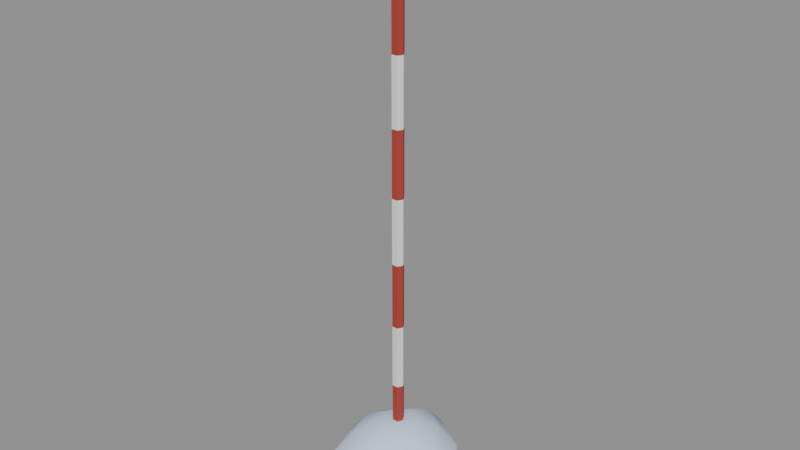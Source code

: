 # Source: snow_pole.blend  (saved by Blender 5.0.119; exported with 4.5.12 LTS)
import bpy
from mathutils import Matrix  # noqa: F401  (used for matrix-valued properties, if any)

bpy.ops.wm.read_factory_settings(use_empty=True)
scene = bpy.context.scene
scene.name = 'Scene'

# ---- materials (node trees are filled in below, after node groups)
mat_palette_vcol = bpy.data.materials.new('palette_vcol')
mat_palette_vcol.diffuse_color = (1.0, 1.0, 1.0, 1.0)
mat_palette_vcol.roughness = 0.9

# ---- material node trees
mat_palette_vcol.use_nodes = True; mat_palette_vcol.node_tree.nodes.clear()
_N = mat_palette_vcol.node_tree.nodes; _L = mat_palette_vcol.node_tree.links
n0 = _N.new('ShaderNodeBsdfPrincipled'); n0.name = 'Principled BSDF'; n0.location = (-200, 100)
n0.inputs[2].default_value = 0.9
n0.inputs[27].default_value = (0.0, 0.0, 0.0, 1.0)
n1 = _N.new('ShaderNodeOutputMaterial'); n1.name = 'Material Output'; n1.location = (200, 100)
n2 = _N.new('ShaderNodeVertexColor'); n2.name = 'Color Attribute'; n2.location = (-500, 100)
n2.layer_name = 'Col'
_L.new(n0.outputs[0], n1.inputs[0])
_L.new(n2.outputs[0], n0.inputs[0])
n1.is_active_output = True

# ---- meshes
me_pole = bpy.data.meshes.new('Pole')
me_pole.from_pydata([(0.022, 0.0, -0.2), (0.011, 0.01905, -0.2), (-0.011, 0.01905, -0.2), (-0.022, 2.694e-18, -0.2), (-0.011, -0.01905, -0.2), (0.011, -0.01905, -0.2), (0.022, 0.0, 0.0), (0.011, 0.01905, 0.0), (-0.011, 0.01905, 0.0), (-0.022, 2.694e-18, 0.0), (-0.011, -0.01905, 0.0), (0.011, -0.01905, 0.0), (0.022, 0.0, 0.25), (0.011, 0.01905, 0.25), (-0.011, 0.01905, 0.25), (-0.022, 2.694e-18, 0.25), (-0.011, -0.01905, 0.25), (0.011, -0.01905, 0.25), (0.022, 0.0, 0.5), (0.011, 0.01905, 0.5), (-0.011, 0.01905, 0.5), (-0.022, 2.694e-18, 0.5), (-0.011, -0.01905, 0.5), (0.011, -0.01905, 0.5), (0.022, 0.0, 0.75), (0.011, 0.01905, 0.75), (-0.011, 0.01905, 0.75), (-0.022, 2.694e-18, 0.75), (-0.011, -0.01905, 0.75), (0.011, -0.01905, 0.75), (0.022, 0.0, 1.0), (0.011, 0.01905, 1.0), (-0.011, 0.01905, 1.0), (-0.022, 2.694e-18, 1.0), (-0.011, -0.01905, 1.0), (0.011, -0.01905, 1.0), (0.022, 0.0, 1.25), (0.011, 0.01905, 1.25), (-0.011, 0.01905, 1.25), (-0.022, 2.694e-18, 1.25), (-0.011, -0.01905, 1.25), (0.011, -0.01905, 1.25), (0.022, 0.0, 1.5), (0.011, 0.01905, 1.5), (-0.011, 0.01905, 1.5), (-0.022, 2.694e-18, 1.5), (-0.011, -0.01905, 1.5), (0.011, -0.01905, 1.5), (0.022, 0.0, 1.75), (0.011, 0.01905, 1.75), (-0.011, 0.01905, 1.75), (-0.022, 2.694e-18, 1.75), (-0.011, -0.01905, 1.75), (0.011, -0.01905, 1.75), (0.022, 0.0, 2.0), (0.011, 0.01905, 2.0), (-0.011, 0.01905, 2.0), (-0.022, 2.694e-18, 2.0), (-0.011, -0.01905, 2.0), (0.011, -0.01905, 2.0), (-0.03, -0.028, 1.8), (0.03, -0.028, 1.8), (-0.03, -0.018, 1.8), (0.03, -0.018, 1.8), (-0.03, -0.028, 1.92), (0.03, -0.028, 1.92), (-0.03, -0.018, 1.92), (0.03, -0.018, 1.92), (0.2386, 0.0, -0.05), (0.1584, 0.1584, -0.05), (1.542e-17, 0.2519, -0.05), (-0.1377, 0.1377, -0.05), (-0.2259, 2.767e-17, -0.05), (-0.175, -0.175, -0.05), (-4.555e-17, -0.248, -0.05), (0.1403, -0.1403, -0.05), (0.1591, 0.0, 0.04767), (0.1056, 0.1056, 0.04767), (1.028e-17, 0.1679, 0.04767), (-0.09182, 0.09182, 0.04767), (-0.1506, 1.845e-17, 0.04767), (-0.1166, -0.1166, 0.04767), (-3.037e-17, -0.1653, 0.04767), (0.09356, -0.09356, 0.04767), (0.07953, 0.0, 0.08916), (0.05282, 0.05282, 0.08916), (5.141e-18, 0.08395, 0.08916), (-0.04591, 0.04591, 0.08916), (-0.07531, 9.223e-18, 0.08916), (-0.05832, -0.05832, 0.08916), (-1.518e-17, -0.08265, 0.08916), (0.04678, -0.04678, 0.08916), (0.0, 0.0, 0.1)], [], [(0, 1, 7, 6), (1, 2, 8, 7), (2, 3, 9, 8), (3, 4, 10, 9), (4, 5, 11, 10), (5, 0, 6, 11), (6, 7, 13, 12), (7, 8, 14, 13), (8, 9, 15, 14), (9, 10, 16, 15), (10, 11, 17, 16), (11, 6, 12, 17), (12, 13, 19, 18), (13, 14, 20, 19), (14, 15, 21, 20), (15, 16, 22, 21), (16, 17, 23, 22), (17, 12, 18, 23), (18, 19, 25, 24), (19, 20, 26, 25), (20, 21, 27, 26), (21, 22, 28, 27), (22, 23, 29, 28), (23, 18, 24, 29), (24, 25, 31, 30), (25, 26, 32, 31), (26, 27, 33, 32), (27, 28, 34, 33), (28, 29, 35, 34), (29, 24, 30, 35), (30, 31, 37, 36), (31, 32, 38, 37), (32, 33, 39, 38), (33, 34, 40, 39), (34, 35, 41, 40), (35, 30, 36, 41), (36, 37, 43, 42), (37, 38, 44, 43), (38, 39, 45, 44), (39, 40, 46, 45), (40, 41, 47, 46), (41, 36, 42, 47), (42, 43, 49, 48), (43, 44, 50, 49), (44, 45, 51, 50), (45, 46, 52, 51), (46, 47, 53, 52), (47, 42, 48, 53), (48, 49, 55, 54), (49, 50, 56, 55), (50, 51, 57, 56), (51, 52, 58, 57), (52, 53, 59, 58), (53, 48, 54, 59), (5, 4, 3, 2, 1, 0), (54, 55, 56, 57, 58, 59), (60, 62, 63, 61), (64, 65, 67, 66), (60, 61, 65, 64), (62, 66, 67, 63), (60, 64, 66, 62), (61, 63, 67, 65), (68, 69, 77, 76), (69, 70, 78, 77), (70, 71, 79, 78), (71, 72, 80, 79), (72, 73, 81, 80), (73, 74, 82, 81), (74, 75, 83, 82), (75, 68, 76, 83), (76, 77, 85, 84), (77, 78, 86, 85), (78, 79, 87, 86), (79, 80, 88, 87), (80, 81, 89, 88), (81, 82, 90, 89), (82, 83, 91, 90), (83, 76, 84, 91), (84, 85, 92), (85, 86, 92), (86, 87, 92), (87, 88, 92), (88, 89, 92), (89, 90, 92), (90, 91, 92), (91, 84, 92)])
me_pole.polygons.foreach_set('use_smooth', [True] * 86)
_k = set([(0, 1), (0, 5), (0, 6), (1, 2), (1, 7), (2, 3), (2, 8), (3, 4), (3, 9), (4, 5), (4, 10), (5, 11), (6, 12), (7, 13), (8, 14), (9, 15), (10, 16), (11, 17), (12, 18), (13, 19), (14, 20), (15, 21), (16, 22), (17, 23), (18, 24), (19, 25), (20, 26), (21, 27), (22, 28), (23, 29), (24, 30), (25, 31), (26, 32), (27, 33), (28, 34), (29, 35), (30, 36), (31, 37), (32, 38), (33, 39), (34, 40), (35, 41), (36, 42), (37, 43), (38, 44), (39, 45), (40, 46), (41, 47), (42, 48), (43, 49), (44, 50), (45, 51), (46, 52), (47, 53), (48, 54), (49, 55), (50, 56), (51, 57), (52, 58), (53, 59), (54, 55), (54, 59), (55, 56), (56, 57), (57, 58), (58, 59), (60, 61), (60, 62), (60, 64), (61, 63), (61, 65), (62, 63), (62, 66), (63, 67), (64, 65), (64, 66), (65, 67), (66, 67)])
me_pole.attributes.new('sharp_edge', 'BOOLEAN', 'EDGE').data.foreach_set('value', [ (min(e.vertices), max(e.vertices)) in _k for e in me_pole.edges])
_ca = me_pole.color_attributes.new('Col', 'FLOAT_COLOR', 'CORNER')
_ca.data.foreach_set('color', [0.3941, 0.0451, 0.03333, 1.0, 0.3941, 0.0451, 0.03333, 1.0, 0.3941, 0.0451, 0.03333, 0.625, 0.3941, 0.0451, 0.03333, 0.6458, 0.3941, 0.0451, 0.03333, 1.0, 0.3941, 0.0451, 0.03333, 1.0, 0.3941, 0.0451, 0.03333, 0.6042, 0.3941, 0.0451, 0.03333, 0.625, 0.3941, 0.0451, 0.03333, 1.0, 0.3941, 0.0451, 0.03333, 1.0, 0.3941, 0.0451, 0.03333, 0.625, 0.3941, 0.0451, 0.03333, 0.625, 0.3941, 0.0451, 0.03333, 1.0, 0.3941, 0.0451, 0.03333, 1.0, 0.3941, 0.0451, 0.03333, 0.625, 0.3941, 0.0451, 0.03333, 0.625, 0.3941, 0.0451, 0.03333, 1.0, 0.3941, 0.0451, 0.03333, 1.0, 0.3941, 0.0451, 0.03333, 0.6458, 0.3941, 0.0451, 0.03333, 0.6458, 0.3941, 0.0451, 0.03333, 1.0, 0.3941, 0.0451, 0.03333, 1.0, 0.3941, 0.0451, 0.03333, 0.625, 0.3941, 0.0451, 0.03333, 0.625, 0.3941, 0.0451, 0.03333, 0.2292, 0.3941, 0.0451, 0.03333, 0.25, 0.3941, 0.0451, 0.03333, 1.0, 0.3941, 0.0451, 0.03333, 1.0, 0.3941, 0.0451, 0.03333, 0.3125, 0.3941, 0.0451, 0.03333, 0.2917, 0.3941, 0.0451, 0.03333, 1.0, 0.3941, 0.0451, 0.03333, 1.0, 0.3941, 0.0451, 0.03333, 0.2083, 0.3941, 0.0451, 0.03333, 0.2083, 0.3941, 0.0451, 0.03333, 1.0, 0.3941, 0.0451, 0.03333, 1.0, 0.3941, 0.0451, 0.03333, 0.25, 0.3941, 0.0451, 0.03333, 0.2917, 0.3941, 0.0451, 0.03333, 1.0, 0.3941, 0.0451, 0.03333, 1.0, 0.3941, 0.0451, 0.03333, 0.3125, 0.3941, 0.0451, 0.03333, 0.2917, 0.3941, 0.0451, 0.03333, 1.0, 0.3941, 0.0451, 0.03333, 1.0, 0.3941, 0.0451, 0.03333, 0.25, 0.3941, 0.0451, 0.03333, 0.2708, 0.3941, 0.0451, 0.03333, 1.0, 0.3941, 0.0451, 0.03333, 1.0, 0.7941, 0.8176, 0.8412, 1.0, 0.7941, 0.8176, 0.8412, 1.0, 0.7941, 0.8176, 0.8412, 1.0, 0.7941, 0.8176, 0.8412, 1.0, 0.7941, 0.8176, 0.8412, 1.0, 0.7941, 0.8176, 0.8412, 1.0, 0.7941, 0.8176, 0.8412, 1.0, 0.7941, 0.8176, 0.8412, 1.0, 0.7941, 0.8176, 0.8412, 1.0, 0.7941, 0.8176, 0.8412, 1.0, 0.7941, 0.8176, 0.8412, 1.0, 0.7941, 0.8176, 0.8412, 1.0, 0.7941, 0.8176, 0.8412, 1.0, 0.7941, 0.8176, 0.8412, 1.0, 0.7941, 0.8176, 0.8412, 1.0, 0.7941, 0.8176, 0.8412, 1.0, 0.7941, 0.8176, 0.8412, 1.0, 0.7941, 0.8176, 0.8412, 1.0, 0.7941, 0.8176, 0.8412, 1.0, 0.7941, 0.8176, 0.8412, 1.0, 0.7941, 0.8176, 0.8412, 1.0, 0.7941, 0.8176, 0.8412, 1.0, 0.7941, 0.8176, 0.8412, 1.0, 0.7941, 0.8176, 0.8412, 1.0, 0.3941, 0.0451, 0.03333, 1.0, 0.3941, 0.0451, 0.03333, 1.0, 0.3941, 0.0451, 0.03333, 1.0, 0.3941, 0.0451, 0.03333, 1.0, 0.3941, 0.0451, 0.03333, 1.0, 0.3941, 0.0451, 0.03333, 1.0, 0.3941, 0.0451, 0.03333, 1.0, 0.3941, 0.0451, 0.03333, 1.0, 0.3941, 0.0451, 0.03333, 1.0, 0.3941, 0.0451, 0.03333, 1.0, 0.3941, 0.0451, 0.03333, 1.0, 0.3941, 0.0451, 0.03333, 1.0, 0.3941, 0.0451, 0.03333, 1.0, 0.3941, 0.0451, 0.03333, 1.0, 0.3941, 0.0451, 0.03333, 1.0, 0.3941, 0.0451, 0.03333, 1.0, 0.3941, 0.0451, 0.03333, 1.0, 0.3941, 0.0451, 0.03333, 1.0, 0.3941, 0.0451, 0.03333, 1.0, 0.3941, 0.0451, 0.03333, 1.0, 0.3941, 0.0451, 0.03333, 1.0, 0.3941, 0.0451, 0.03333, 1.0, 0.3941, 0.0451, 0.03333, 1.0, 0.3941, 0.0451, 0.03333, 1.0, 0.7941, 0.8176, 0.8412, 1.0, 0.7941, 0.8176, 0.8412, 1.0, 0.7941, 0.8176, 0.8412, 1.0, 0.7941, 0.8176, 0.8412, 1.0, 0.7941, 0.8176, 0.8412, 1.0, 0.7941, 0.8176, 0.8412, 1.0, 0.7941, 0.8176, 0.8412, 1.0, 0.7941, 0.8176, 0.8412, 1.0, 0.7941, 0.8176, 0.8412, 1.0, 0.7941, 0.8176, 0.8412, 1.0, 0.7941, 0.8176, 0.8412, 1.0, 0.7941, 0.8176, 0.8412, 1.0, 0.7941, 0.8176, 0.8412, 1.0, 0.7941, 0.8176, 0.8412, 1.0, 0.7941, 0.8176, 0.8412, 1.0, 0.7941, 0.8176, 0.8412, 1.0, 0.7941, 0.8176, 0.8412, 1.0, 0.7941, 0.8176, 0.8412, 1.0, 0.7941, 0.8176, 0.8412, 1.0, 0.7941, 0.8176, 0.8412, 1.0, 0.7941, 0.8176, 0.8412, 1.0, 0.7941, 0.8176, 0.8412, 1.0, 0.7941, 0.8176, 0.8412, 1.0, 0.7941, 0.8176, 0.8412, 1.0, 0.3941, 0.0451, 0.03333, 1.0, 0.3941, 0.0451, 0.03333, 1.0, 0.3941, 0.0451, 0.03333, 1.0, 0.3941, 0.0451, 0.03333, 1.0, 0.3941, 0.0451, 0.03333, 1.0, 0.3941, 0.0451, 0.03333, 1.0, 0.3941, 0.0451, 0.03333, 1.0, 0.3941, 0.0451, 0.03333, 1.0, 0.3941, 0.0451, 0.03333, 1.0, 0.3941, 0.0451, 0.03333, 1.0, 0.3941, 0.0451, 0.03333, 1.0, 0.3941, 0.0451, 0.03333, 1.0, 0.3941, 0.0451, 0.03333, 1.0, 0.3941, 0.0451, 0.03333, 1.0, 0.3941, 0.0451, 0.03333, 1.0, 0.3941, 0.0451, 0.03333, 1.0, 0.3941, 0.0451, 0.03333, 1.0, 0.3941, 0.0451, 0.03333, 1.0, 0.3941, 0.0451, 0.03333, 1.0, 0.3941, 0.0451, 0.03333, 1.0, 0.3941, 0.0451, 0.03333, 1.0, 0.3941, 0.0451, 0.03333, 1.0, 0.3941, 0.0451, 0.03333, 1.0, 0.3941, 0.0451, 0.03333, 1.0, 0.7941, 0.8176, 0.8412, 1.0, 0.7941, 0.8176, 0.8412, 1.0, 0.7941, 0.8176, 0.8412, 1.0, 0.7941, 0.8176, 0.8412, 1.0, 0.7941, 0.8176, 0.8412, 1.0, 0.7941, 0.8176, 0.8412, 1.0, 0.7941, 0.8176, 0.8412, 1.0, 0.7941, 0.8176, 0.8412, 1.0, 0.7941, 0.8176, 0.8412, 1.0, 0.7941, 0.8176, 0.8412, 1.0, 0.7941, 0.8176, 0.8412, 1.0, 0.7941, 0.8176, 0.8412, 1.0, 0.7941, 0.8176, 0.8412, 1.0, 0.7941, 0.8176, 0.8412, 1.0, 0.7941, 0.8176, 0.8412, 1.0, 0.7941, 0.8176, 0.8412, 1.0, 0.7941, 0.8176, 0.8412, 1.0, 0.7941, 0.8176, 0.8412, 1.0, 0.7941, 0.8176, 0.8412, 1.0, 0.7941, 0.8176, 0.8412, 1.0, 0.7941, 0.8176, 0.8412, 1.0, 0.7941, 0.8176, 0.8412, 1.0, 0.7941, 0.8176, 0.8412, 1.0, 0.7941, 0.8176, 0.8412, 1.0, 0.3941, 0.0451, 0.03333, 1.0, 0.3941, 0.0451, 0.03333, 1.0, 0.3941, 0.0451, 0.03333, 1.0, 0.3941, 0.0451, 0.03333, 1.0, 0.3941, 0.0451, 0.03333, 1.0, 0.3941, 0.0451, 0.03333, 1.0, 0.3941, 0.0451, 0.03333, 1.0, 0.3941, 0.0451, 0.03333, 1.0, 0.3941, 0.0451, 0.03333, 1.0, 0.3941, 0.0451, 0.03333, 1.0, 0.3941, 0.0451, 0.03333, 1.0, 0.3941, 0.0451, 0.03333, 1.0, 0.3941, 0.0451, 0.03333, 1.0, 0.3941, 0.0451, 0.03333, 1.0, 0.3941, 0.0451, 0.03333, 1.0, 0.3941, 0.0451, 0.03333, 1.0, 0.3941, 0.0451, 0.03333, 1.0, 0.3941, 0.0451, 0.03333, 1.0, 0.3941, 0.0451, 0.03333, 1.0, 0.3941, 0.0451, 0.03333, 1.0, 0.3941, 0.0451, 0.03333, 1.0, 0.3941, 0.0451, 0.03333, 1.0, 0.3941, 0.0451, 0.03333, 1.0, 0.3941, 0.0451, 0.03333, 1.0, 0.7941, 0.8176, 0.8412, 1.0, 0.7941, 0.8176, 0.8412, 1.0, 0.7941, 0.8176, 0.8412, 1.0, 0.7941, 0.8176, 0.8412, 1.0, 0.7941, 0.8176, 0.8412, 1.0, 0.7941, 0.8176, 0.8412, 1.0, 0.7941, 0.8176, 0.8412, 1.0, 0.7941, 0.8176, 0.8412, 1.0, 0.7941, 0.8176, 0.8412, 1.0, 0.7941, 0.8176, 0.8412, 1.0, 0.7941, 0.8176, 0.8412, 1.0, 0.7941, 0.8176, 0.8412, 1.0, 0.7941, 0.8176, 0.8412, 0.9792, 0.7941, 0.8176, 0.8412, 0.9583, 0.7941, 0.8176, 0.8412, 0.9792, 0.7941, 0.8176, 0.8412, 0.9792, 0.7941, 0.8176, 0.8412, 0.9375, 0.7941, 0.8176, 0.8412, 0.9583, 0.7941, 0.8176, 0.8412, 1.0, 0.7941, 0.8176, 0.8412, 1.0, 0.7941, 0.8176, 0.8412, 0.9583, 0.7941, 0.8176, 0.8412, 0.9583, 0.7941, 0.8176, 0.8412, 1.0, 0.7941, 0.8176, 0.8412, 1.0, 0.3941, 0.0451, 0.03333, 1.0, 0.3941, 0.0451, 0.03333, 1.0, 0.3941, 0.0451, 0.03333, 1.0, 0.3941, 0.0451, 0.03333, 1.0, 0.3941, 0.0451, 0.03333, 1.0, 0.3941, 0.0451, 0.03333, 1.0, 0.7941, 0.8176, 0.8412, 1.0, 0.7941, 0.8176, 0.8412, 1.0, 0.7941, 0.8176, 0.8412, 1.0, 0.7941, 0.8176, 0.8412, 1.0, 0.7941, 0.8176, 0.8412, 1.0, 0.7941, 0.8176, 0.8412, 1.0, 0.8882, 0.2647, 0.02157, 0.7917, 0.8882, 0.2647, 0.02157, 0.75, 0.8882, 0.2647, 0.02157, 0.7292, 0.8882, 0.2647, 0.02157, 0.7708, 0.8882, 0.2647, 0.02157, 0.8125, 0.8882, 0.2647, 0.02157, 0.8125, 0.8882, 0.2647, 0.02157, 0.75, 0.8882, 0.2647, 0.02157, 0.75, 0.8882, 0.2647, 0.02157, 1.0, 0.8882, 0.2647, 0.02157, 1.0, 0.8882, 0.2647, 0.02157, 1.0, 0.8882, 0.2647, 0.02157, 1.0, 0.8882, 0.2647, 0.02157, 0.5208, 0.8882, 0.2647, 0.02157, 0.5, 0.8882, 0.2647, 0.02157, 0.5208, 0.8882, 0.2647, 0.02157, 0.5208, 0.8882, 0.2647, 0.02157, 1.0, 0.8882, 0.2647, 0.02157, 1.0, 0.8882, 0.2647, 0.02157, 1.0, 0.8882, 0.2647, 0.02157, 1.0, 0.8882, 0.2647, 0.02157, 1.0, 0.8882, 0.2647, 0.02157, 1.0, 0.8882, 0.2647, 0.02157, 1.0, 0.8882, 0.2647, 0.02157, 1.0, 0.6137, 0.7314, 0.9157, 0.4375, 0.6137, 0.7314, 0.9157, 0.4792, 0.6137, 0.7314, 0.9157, 0.9792, 0.6137, 0.7314, 0.9157, 1.0, 0.6137, 0.7314, 0.9157, 0.4792, 0.6137, 0.7314, 0.9157, 0.4167, 0.6137, 0.7314, 0.9157, 1.0, 0.6137, 0.7314, 0.9157, 0.9792, 0.6137, 0.7314, 0.9157, 0.4167, 0.6137, 0.7314, 0.9157, 0.4583, 0.6137, 0.7314, 0.9157, 1.0, 0.6137, 0.7314, 0.9157, 1.0, 0.6137, 0.7314, 0.9157, 0.4583, 0.6137, 0.7314, 0.9157, 0.4375, 0.6137, 0.7314, 0.9157, 0.9792, 0.6137, 0.7314, 0.9157, 1.0, 0.6137, 0.7314, 0.9157, 0.4375, 0.6137, 0.7314, 0.9157, 0.4375, 0.6137, 0.7314, 0.9157, 0.9792, 0.6137, 0.7314, 0.9157, 0.9792, 0.6137, 0.7314, 0.9157, 0.4375, 0.6137, 0.7314, 0.9157, 0.4167, 0.6137, 0.7314, 0.9157, 1.0, 0.6137, 0.7314, 0.9157, 0.9792, 0.6137, 0.7314, 0.9157, 0.4167, 0.6137, 0.7314, 0.9157, 0.5, 0.6137, 0.7314, 0.9157, 0.9792, 0.6137, 0.7314, 0.9157, 1.0, 0.6137, 0.7314, 0.9157, 0.5, 0.6137, 0.7314, 0.9157, 0.4375, 0.6137, 0.7314, 0.9157, 1.0, 0.6137, 0.7314, 0.9157, 0.9792, 0.6137, 0.7314, 0.9157, 1.0, 0.6137, 0.7314, 0.9157, 0.9792, 0.6137, 0.7314, 0.9157, 0.9792, 0.6137, 0.7314, 0.9157, 0.9792, 0.6137, 0.7314, 0.9157, 0.9792, 0.6137, 0.7314, 0.9157, 1.0, 0.6137, 0.7314, 0.9157, 0.9792, 0.6137, 0.7314, 0.9157, 0.9792, 0.6137, 0.7314, 0.9157, 1.0, 0.6137, 0.7314, 0.9157, 1.0, 0.6137, 0.7314, 0.9157, 0.9583, 0.6137, 0.7314, 0.9157, 0.9792, 0.6137, 0.7314, 0.9157, 1.0, 0.6137, 0.7314, 0.9157, 0.9792, 0.6137, 0.7314, 0.9157, 0.9792, 0.6137, 0.7314, 0.9157, 0.9583, 0.6137, 0.7314, 0.9157, 0.9792, 0.6137, 0.7314, 0.9157, 0.9792, 0.6137, 0.7314, 0.9157, 0.9792, 0.6137, 0.7314, 0.9157, 0.9792, 0.6137, 0.7314, 0.9157, 0.9792, 0.6137, 0.7314, 0.9157, 1.0, 0.6137, 0.7314, 0.9157, 0.9792, 0.6137, 0.7314, 0.9157, 0.9792, 0.6137, 0.7314, 0.9157, 1.0, 0.6137, 0.7314, 0.9157, 0.9792, 0.6137, 0.7314, 0.9157, 0.9792, 0.6137, 0.7314, 0.9157, 0.9792, 0.6137, 0.7314, 0.9157, 0.9792, 0.6137, 0.7314, 0.9157, 1.0, 0.6137, 0.7314, 0.9157, 0.9792, 0.6137, 0.7314, 0.9157, 0.9792, 0.6137, 0.7314, 0.9157, 0.9792, 0.6137, 0.7314, 0.9157, 0.9792, 0.6137, 0.7314, 0.9157, 0.02083, 0.6137, 0.7314, 0.9157, 0.9792, 0.6137, 0.7314, 0.9157, 0.9792, 0.6137, 0.7314, 0.9157, 0.02083, 0.6137, 0.7314, 0.9157, 0.9792, 0.6137, 0.7314, 0.9157, 0.9583, 0.6137, 0.7314, 0.9157, 0.02083, 0.6137, 0.7314, 0.9157, 0.9583, 0.6137, 0.7314, 0.9157, 0.9792, 0.6137, 0.7314, 0.9157, 0.02083, 0.6137, 0.7314, 0.9157, 0.9792, 0.6137, 0.7314, 0.9157, 0.9792, 0.6137, 0.7314, 0.9157, 0.02083, 0.6137, 0.7314, 0.9157, 0.9792, 0.6137, 0.7314, 0.9157, 0.9792, 0.6137, 0.7314, 0.9157, 0.02083, 0.6137, 0.7314, 0.9157, 0.9792, 0.6137, 0.7314, 0.9157, 0.9792, 0.6137, 0.7314, 0.9157, 0.02083, 0.6137, 0.7314, 0.9157, 0.9792, 0.6137, 0.7314, 0.9157, 0.9792, 0.6137, 0.7314, 0.9157, 0.02083])
me_pole.materials.append(mat_palette_vcol)
me_pole.update()
me_pole.normals_split_custom_set([tuple(v) for v in zip(*[iter([0.866, 0.5, 0.0, 0.866, 0.5, 0.0, 0.866, 0.5, 0.0, 0.866, 0.5, 0.0, 0.0, 1.0, 0.0, 0.0, 1.0, 0.0, 0.0, 1.0, 0.0, 0.0, 1.0, 0.0, -0.866, 0.5, 0.0, -0.866, 0.5, 0.0, -0.866, 0.5, 0.0, -0.866, 0.5, 0.0, -0.866, -0.5, 0.0, -0.866, -0.5, 0.0, -0.866, -0.5, 0.0, -0.866, -0.5, 0.0, 0.0, -1.0, 0.0, 0.0, -1.0, 0.0, 0.0, -1.0, 0.0, 0.0, -1.0, 0.0, 0.866, -0.5, 0.0, 0.866, -0.5, 0.0, 0.866, -0.5, 0.0, 0.866, -0.5, 0.0, 0.866, 0.5, 0.0, 0.866, 0.5, 0.0, 0.866, 0.5, 0.0, 0.866, 0.5, 0.0, 0.0, 1.0, 0.0, 0.0, 1.0, 0.0, 0.0, 1.0, 0.0, 0.0, 1.0, 0.0, -0.866, 0.5, 0.0, -0.866, 0.5, 0.0, -0.866, 0.5, 0.0, -0.866, 0.5, 0.0, -0.866, -0.5, 0.0, -0.866, -0.5, 0.0, -0.866, -0.5, 0.0, -0.866, -0.5, 0.0, 0.0, -1.0, 0.0, 0.0, -1.0, 0.0, 0.0, -1.0, 0.0, 0.0, -1.0, 0.0, 0.866, -0.5, 0.0, 0.866, -0.5, 0.0, 0.866, -0.5, 0.0, 0.866, -0.5, 0.0, 0.866, 0.5, 0.0, 0.866, 0.5, 0.0, 0.866, 0.5, 0.0, 0.866, 0.5, 0.0, 0.0, 1.0, 0.0, 0.0, 1.0, 0.0, 0.0, 1.0, 0.0, 0.0, 1.0, 0.0, -0.866, 0.5, 0.0, -0.866, 0.5, 0.0, -0.866, 0.5, 0.0, -0.866, 0.5, 0.0, -0.866, -0.5, 0.0, -0.866, -0.5, 0.0, -0.866, -0.5, 0.0, -0.866, -0.5, 0.0, 0.0, -1.0, 0.0, 0.0, -1.0, 0.0, 0.0, -1.0, 0.0, 0.0, -1.0, 0.0, 0.866, -0.5, 0.0, 0.866, -0.5, 0.0, 0.866, -0.5, 0.0, 0.866, -0.5, 0.0, 0.866, 0.5, 0.0, 0.866, 0.5, 0.0, 0.866, 0.5, 0.0, 0.866, 0.5, 0.0, 0.0, 1.0, 0.0, 0.0, 1.0, 0.0, 0.0, 1.0, 0.0, 0.0, 1.0, 0.0, -0.866, 0.5, 0.0, -0.866, 0.5, 0.0, -0.866, 0.5, 0.0, -0.866, 0.5, 0.0, -0.866, -0.5, 0.0, -0.866, -0.5, 0.0, -0.866, -0.5, 0.0, -0.866, -0.5, 0.0, 0.0, -1.0, 0.0, 0.0, -1.0, 0.0, 0.0, -1.0, 0.0, 0.0, -1.0, 0.0, 0.866, -0.5, 0.0, 0.866, -0.5, 0.0, 0.866, -0.5, 0.0, 0.866, -0.5, 0.0, 0.866, 0.5, 0.0, 0.866, 0.5, 0.0, 0.866, 0.5, 0.0, 0.866, 0.5, 0.0, 0.0, 1.0, 0.0, 0.0, 1.0, 0.0, 0.0, 1.0, 0.0, 0.0, 1.0, 0.0, -0.866, 0.5, 0.0, -0.866, 0.5, 0.0, -0.866, 0.5, 0.0, -0.866, 0.5, 0.0, -0.866, -0.5, 0.0, -0.866, -0.5, 0.0, -0.866, -0.5, 0.0, -0.866, -0.5, 0.0, 0.0, -1.0, 0.0, 0.0, -1.0, 0.0, 0.0, -1.0, 0.0, 0.0, -1.0, 0.0, 0.866, -0.5, 0.0, 0.866, -0.5, 0.0, 0.866, -0.5, 0.0, 0.866, -0.5, 0.0, 0.866, 0.5, 0.0, 0.866, 0.5, 0.0, 0.866, 0.5, 0.0, 0.866, 0.5, 0.0, 0.0, 1.0, 0.0, 0.0, 1.0, 0.0, 0.0, 1.0, 0.0, 0.0, 1.0, 0.0, -0.866, 0.5, 0.0, -0.866, 0.5, 0.0, -0.866, 0.5, 0.0, -0.866, 0.5, 0.0, -0.866, -0.5, 0.0, -0.866, -0.5, 0.0, -0.866, -0.5, 0.0, -0.866, -0.5, 0.0, 0.0, -1.0, 0.0, 0.0, -1.0, 0.0, 0.0, -1.0, 0.0, 0.0, -1.0, 0.0, 0.866, -0.5, 0.0, 0.866, -0.5, 0.0, 0.866, -0.5, 0.0, 0.866, -0.5, 0.0, 0.866, 0.5, 0.0, 0.866, 0.5, 0.0, 0.866, 0.5, 0.0, 0.866, 0.5, 0.0, 0.0, 1.0, 0.0, 0.0, 1.0, 0.0, 0.0, 1.0, 0.0, 0.0, 1.0, 0.0, -0.866, 0.5, 0.0, -0.866, 0.5, 0.0, -0.866, 0.5, 0.0, -0.866, 0.5, 0.0, -0.866, -0.5, 0.0, -0.866, -0.5, 0.0, -0.866, -0.5, 0.0, -0.866, -0.5, 0.0, 0.0, -1.0, 0.0, 0.0, -1.0, 0.0, 0.0, -1.0, 0.0, 0.0, -1.0, 0.0, 0.866, -0.5, 0.0, 0.866, -0.5, 0.0, 0.866, -0.5, 0.0, 0.866, -0.5, 0.0, 0.866, 0.5, 0.0, 0.866, 0.5, 0.0, 0.866, 0.5, 0.0, 0.866, 0.5, 0.0, 0.0, 1.0, 0.0, 0.0, 1.0, 0.0, 0.0, 1.0, 0.0, 0.0, 1.0, 0.0, -0.866, 0.5, 0.0, -0.866, 0.5, 0.0, -0.866, 0.5, 0.0, -0.866, 0.5, 0.0, -0.866, -0.5, 0.0, -0.866, -0.5, 0.0, -0.866, -0.5, 0.0, -0.866, -0.5, 0.0, 0.0, -1.0, 0.0, 0.0, -1.0, 0.0, 0.0, -1.0, 0.0, 0.0, -1.0, 0.0, 0.866, -0.5, 0.0, 0.866, -0.5, 0.0, 0.866, -0.5, 0.0, 0.866, -0.5, 0.0, 0.866, 0.5, 0.0, 0.866, 0.5, 0.0, 0.866, 0.5, 0.0, 0.866, 0.5, 0.0, 0.0, 1.0, 0.0, 0.0, 1.0, 0.0, 0.0, 1.0, 0.0, 0.0, 1.0, 0.0, -0.866, 0.5, 0.0, -0.866, 0.5, 0.0, -0.866, 0.5, 0.0, -0.866, 0.5, 0.0, -0.866, -0.5, 0.0, -0.866, -0.5, 0.0, -0.866, -0.5, 0.0, -0.866, -0.5, 0.0, 0.0, -1.0, 0.0, 0.0, -1.0, 0.0, 0.0, -1.0, 0.0, 0.0, -1.0, 0.0, 0.866, -0.5, 0.0, 0.866, -0.5, 0.0, 0.866, -0.5, 0.0, 0.866, -0.5, 0.0, 0.0, 0.0, -1.0, 0.0, 0.0, -1.0, 0.0, 0.0, -1.0, 0.0, 0.0, -1.0, 0.0, 0.0, -1.0, 0.0, 0.0, -1.0, 0.0, 0.0, 1.0, 0.0, 0.0, 1.0, 0.0, 0.0, 1.0, 0.0, 0.0, 1.0, 0.0, 0.0, 1.0, 0.0, 0.0, 1.0, 0.0, 0.0, -1.0, 0.0, 0.0, -1.0, 0.0, 0.0, -1.0, 0.0, 0.0, -1.0, 0.0, 0.0, 1.0, 0.0, 0.0, 1.0, 0.0, 0.0, 1.0, 0.0, 0.0, 1.0, 0.0, -1.0, 0.0, 0.0, -1.0, 0.0, 0.0, -1.0, 0.0, 0.0, -1.0, 0.0, 0.0, 1.0, 0.0, 0.0, 1.0, 0.0, 0.0, 1.0, 0.0, 0.0, 1.0, 0.0, -1.0, 0.0, 0.0, -1.0, 0.0, 0.0, -1.0, 0.0, 0.0, -1.0, 0.0, 0.0, 1.0, 0.0, 0.0, 1.0, 0.0, 0.0, 1.0, 0.0, 0.0, 1.0, 0.0, 0.0, 0.7746, -0.0465, 0.6307, 0.5779, 0.5451, 0.6073, 0.4924, 0.4602, 0.7388, 0.6682, -0.05553, 0.7419, 0.5779, 0.5451, 0.6073, -0.04969, 0.7574, 0.651, -0.06385, 0.6545, 0.7534, 0.4924, 0.4602, 0.7388, -0.04969, 0.7574, 0.651, -0.6224, 0.554, 0.553, -0.5331, 0.4709, 0.7029, -0.06385, 0.6545, 0.7534, -0.6224, 0.554, 0.553, -0.7881, 0.09856, 0.6077, -0.6756, 0.107, 0.7295, -0.5331, 0.4709, 0.7029, -0.7881, 0.09856, 0.6077, -0.5658, -0.5139, 0.6448, -0.4891, -0.4313, 0.7581, -0.6756, 0.107, 0.7295, -0.5658, -0.5139, 0.6448, 0.08324, -0.7607, 0.6437, 0.09898, -0.652, 0.7518, -0.4891, -0.4313, 0.7581, 0.08324, -0.7607, 0.6437, 0.5974, -0.5733, 0.5607, 0.5091, -0.4872, 0.7095, 0.09898, -0.652, 0.7518, 0.5974, -0.5733, 0.5607, 0.7746, -0.0465, 0.6307, 0.6682, -0.05553, 0.7419, 0.5091, -0.4872, 0.7095, 0.6682, -0.05553, 0.7419, 0.4924, 0.4602, 0.7388, 0.2555, 0.2374, 0.9372, 0.3542, -0.03583, 0.9345, 0.4924, 0.4602, 0.7388, -0.06385, 0.6545, 0.7534, -0.04247, 0.3451, 0.9376, 0.2555, 0.2374, 0.9372, -0.06385, 0.6545, 0.7534, -0.5331, 0.4709, 0.7029, -0.2828, 0.2484, 0.9265, -0.04247, 0.3451, 0.9376, -0.5331, 0.4709, 0.7029, -0.6756, 0.107, 0.7295, -0.3586, 0.06582, 0.9312, -0.2828, 0.2484, 0.9265, -0.6756, 0.107, 0.7295, -0.4891, -0.4313, 0.7581, -0.2547, -0.2201, 0.9416, -0.3586, 0.06582, 0.9312, -0.4891, -0.4313, 0.7581, 0.09898, -0.652, 0.7518, 0.06257, -0.3413, 0.9379, -0.2547, -0.2201, 0.9416, 0.09898, -0.652, 0.7518, 0.5091, -0.4872, 0.7095, 0.2677, -0.2557, 0.929, 0.06257, -0.3413, 0.9379, 0.5091, -0.4872, 0.7095, 0.6682, -0.05553, 0.7419, 0.3542, -0.03583, 0.9345, 0.2677, -0.2557, 0.929, 0.3542, -0.03583, 0.9345, 0.2555, 0.2374, 0.9372, -1.872e-05, 0.002408, 1.0, 0.2555, 0.2374, 0.9372, -0.04247, 0.3451, 0.9376, -1.872e-05, 0.002408, 1.0, -0.04247, 0.3451, 0.9376, -0.2828, 0.2484, 0.9265, -1.872e-05, 0.002408, 1.0, -0.2828, 0.2484, 0.9265, -0.3586, 0.06582, 0.9312, -1.872e-05, 0.002408, 1.0, -0.3586, 0.06582, 0.9312, -0.2547, -0.2201, 0.9416, -1.872e-05, 0.002408, 1.0, -0.2547, -0.2201, 0.9416, 0.06257, -0.3413, 0.9379, -1.872e-05, 0.002408, 1.0, 0.06257, -0.3413, 0.9379, 0.2677, -0.2557, 0.929, -1.872e-05, 0.002408, 1.0, 0.2677, -0.2557, 0.929, 0.3542, -0.03583, 0.9345, -1.872e-05, 0.002408, 1.0])] * 3)])

# ---- objects
ob_pole = bpy.data.objects.new('Pole', me_pole)

# ---- transforms, parenting, visibility, modifiers, constraints
ob_pole.location = (0.0, 0.0, 0.0)

# ---- collection membership
scene.collection.objects.link(ob_pole)

# ---- scene / render settings (as saved in the file)
scene.frame_start = 1; scene.frame_end = 250; scene.frame_set(1)
scene.render.engine = 'BLENDER_EEVEE_NEXT'
scene.render.bake_bias = 0.0
scene.render.bake_samples = 0
scene.cycles.sampling_pattern = 'TABULATED_SOBOL'
scene.eevee.use_volume_custom_range = False
bpy.context.view_layer.update()

# ---- added for rendering (the .blend has no active camera and no usable light): camera, sun + grey world if the file has none
cam_auto = bpy.data.cameras.new('AutoCamera')
cam_auto.lens = 50.0
cam_auto.sensor_width = 36.0
cam_auto.clip_end = 1000.0
ob_auto_camera = bpy.data.objects.new('AutoCamera', cam_auto)
scene.collection.objects.link(ob_auto_camera)
ob_auto_camera.location = (2.13747, -2.55543, 2.60492)
ob_auto_camera.rotation_euler = (1.09748, -7.21219e-08, 0.694738)
scene.camera = ob_auto_camera
light_auto_sun = bpy.data.lights.new('AutoSun', 'SUN')
light_auto_sun.energy = 3.0
light_auto_sun.angle = 0.0523599
ob_auto_sun = bpy.data.objects.new('AutoSun', light_auto_sun)
scene.collection.objects.link(ob_auto_sun)
ob_auto_sun.rotation_euler = (0.872665, 0.174533, 0.523599)
if scene.world is None:
    world_auto = bpy.data.worlds.new('AutoWorld')
    world_auto.color = (0.3, 0.3, 0.3)
    scene.world = world_auto
bpy.context.view_layer.update()
